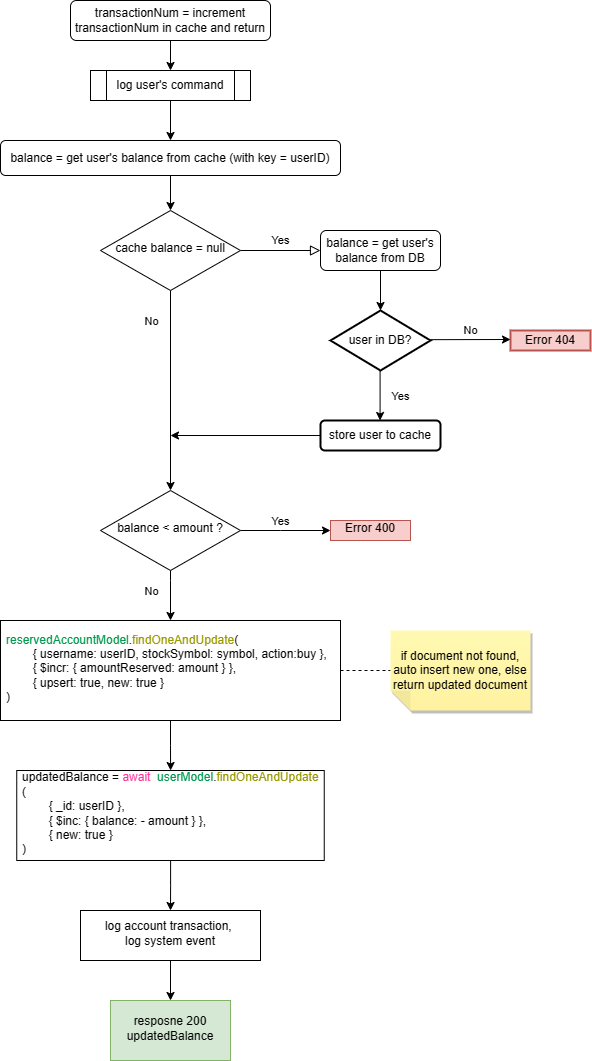

The diagram above was exported from draw.io. Its source (the exported page's mxGraphModel, read from the mxfile embedded in the PNG):
<mxGraphModel dx="993" dy="573" grid="1" gridSize="10" guides="1" tooltips="1" connect="1" arrows="1" fold="1" page="1" pageScale="1" pageWidth="827" pageHeight="1169" math="0" shadow="0">
  <root>
    <mxCell id="WIyWlLk6GJQsqaUBKTNV-0" />
    <mxCell id="WIyWlLk6GJQsqaUBKTNV-1" parent="WIyWlLk6GJQsqaUBKTNV-0" />
    <mxCell id="qT06-SbAqEGeDXmk981Q-2" value="" style="edgeStyle=orthogonalEdgeStyle;rounded=0;orthogonalLoop=1;jettySize=auto;html=1;" edge="1" parent="WIyWlLk6GJQsqaUBKTNV-1" source="WIyWlLk6GJQsqaUBKTNV-3" target="qT06-SbAqEGeDXmk981Q-0">
      <mxGeometry relative="1" as="geometry" />
    </mxCell>
    <mxCell id="WIyWlLk6GJQsqaUBKTNV-3" value="transactionNum = increment transactionNum in cache and return" style="rounded=1;whiteSpace=wrap;html=1;fontSize=12;glass=0;strokeWidth=1;shadow=0;" parent="WIyWlLk6GJQsqaUBKTNV-1" vertex="1">
      <mxGeometry x="120" y="30" width="200" height="40" as="geometry" />
    </mxCell>
    <mxCell id="WIyWlLk6GJQsqaUBKTNV-5" value="Yes" style="edgeStyle=orthogonalEdgeStyle;rounded=0;html=1;jettySize=auto;orthogonalLoop=1;fontSize=11;endArrow=block;endFill=0;endSize=8;strokeWidth=1;shadow=0;labelBackgroundColor=none;labelPosition=center;verticalLabelPosition=middle;align=center;verticalAlign=middle;" parent="WIyWlLk6GJQsqaUBKTNV-1" source="WIyWlLk6GJQsqaUBKTNV-6" edge="1">
      <mxGeometry y="10" relative="1" as="geometry">
        <mxPoint as="offset" />
        <mxPoint x="370" y="280" as="targetPoint" />
      </mxGeometry>
    </mxCell>
    <mxCell id="qT06-SbAqEGeDXmk981Q-28" value="" style="edgeStyle=orthogonalEdgeStyle;rounded=0;orthogonalLoop=1;jettySize=auto;html=1;" edge="1" parent="WIyWlLk6GJQsqaUBKTNV-1" source="WIyWlLk6GJQsqaUBKTNV-6" target="qT06-SbAqEGeDXmk981Q-27">
      <mxGeometry relative="1" as="geometry" />
    </mxCell>
    <mxCell id="qT06-SbAqEGeDXmk981Q-32" value="No" style="edgeLabel;html=1;align=center;verticalAlign=middle;resizable=0;points=[];" vertex="1" connectable="0" parent="qT06-SbAqEGeDXmk981Q-28">
      <mxGeometry x="-0.1827" y="-3" relative="1" as="geometry">
        <mxPoint x="-17" y="-52" as="offset" />
      </mxGeometry>
    </mxCell>
    <mxCell id="WIyWlLk6GJQsqaUBKTNV-6" value="cache balance = null" style="rhombus;whiteSpace=wrap;html=1;shadow=0;fontFamily=Helvetica;fontSize=12;align=center;strokeWidth=1;spacing=6;spacingTop=-4;" parent="WIyWlLk6GJQsqaUBKTNV-1" vertex="1">
      <mxGeometry x="150" y="240" width="140" height="80" as="geometry" />
    </mxCell>
    <mxCell id="qT06-SbAqEGeDXmk981Q-14" value="" style="edgeStyle=orthogonalEdgeStyle;rounded=0;orthogonalLoop=1;jettySize=auto;html=1;" edge="1" parent="WIyWlLk6GJQsqaUBKTNV-1" source="WIyWlLk6GJQsqaUBKTNV-7" target="qT06-SbAqEGeDXmk981Q-13">
      <mxGeometry relative="1" as="geometry" />
    </mxCell>
    <mxCell id="WIyWlLk6GJQsqaUBKTNV-7" value="balance = get user's balance from DB" style="rounded=1;whiteSpace=wrap;html=1;fontSize=12;glass=0;strokeWidth=1;shadow=0;" parent="WIyWlLk6GJQsqaUBKTNV-1" vertex="1">
      <mxGeometry x="370" y="260" width="120" height="40" as="geometry" />
    </mxCell>
    <mxCell id="qT06-SbAqEGeDXmk981Q-5" value="" style="edgeStyle=orthogonalEdgeStyle;rounded=0;orthogonalLoop=1;jettySize=auto;html=1;" edge="1" parent="WIyWlLk6GJQsqaUBKTNV-1" source="qT06-SbAqEGeDXmk981Q-0" target="qT06-SbAqEGeDXmk981Q-4">
      <mxGeometry relative="1" as="geometry" />
    </mxCell>
    <mxCell id="qT06-SbAqEGeDXmk981Q-0" value="log user's command" style="shape=process;whiteSpace=wrap;html=1;backgroundOutline=1;" vertex="1" parent="WIyWlLk6GJQsqaUBKTNV-1">
      <mxGeometry x="140" y="100" width="160" height="30" as="geometry" />
    </mxCell>
    <mxCell id="qT06-SbAqEGeDXmk981Q-6" value="" style="edgeStyle=orthogonalEdgeStyle;rounded=0;orthogonalLoop=1;jettySize=auto;html=1;" edge="1" parent="WIyWlLk6GJQsqaUBKTNV-1" source="qT06-SbAqEGeDXmk981Q-4" target="WIyWlLk6GJQsqaUBKTNV-6">
      <mxGeometry relative="1" as="geometry" />
    </mxCell>
    <mxCell id="qT06-SbAqEGeDXmk981Q-4" value="balance = get user's balance from cache (with key = userID)" style="rounded=1;whiteSpace=wrap;html=1;" vertex="1" parent="WIyWlLk6GJQsqaUBKTNV-1">
      <mxGeometry x="50" y="170" width="340" height="35" as="geometry" />
    </mxCell>
    <mxCell id="qT06-SbAqEGeDXmk981Q-13" value="user in DB?" style="strokeWidth=2;html=1;shape=mxgraph.flowchart.decision;whiteSpace=wrap;" vertex="1" parent="WIyWlLk6GJQsqaUBKTNV-1">
      <mxGeometry x="380" y="340" width="100" height="60" as="geometry" />
    </mxCell>
    <mxCell id="qT06-SbAqEGeDXmk981Q-15" value="Error 404" style="whiteSpace=wrap;html=1;strokeWidth=2;fillColor=#f8cecc;strokeColor=#b85450;" vertex="1" parent="WIyWlLk6GJQsqaUBKTNV-1">
      <mxGeometry x="560" y="360" width="80" height="20" as="geometry" />
    </mxCell>
    <mxCell id="qT06-SbAqEGeDXmk981Q-19" value="" style="endArrow=classic;html=1;rounded=0;" edge="1" parent="WIyWlLk6GJQsqaUBKTNV-1">
      <mxGeometry relative="1" as="geometry">
        <mxPoint x="480" y="369.16999999999996" as="sourcePoint" />
        <mxPoint x="560" y="369" as="targetPoint" />
      </mxGeometry>
    </mxCell>
    <mxCell id="qT06-SbAqEGeDXmk981Q-20" value="No" style="edgeLabel;resizable=0;html=1;align=center;verticalAlign=middle;" connectable="0" vertex="1" parent="qT06-SbAqEGeDXmk981Q-19">
      <mxGeometry relative="1" as="geometry">
        <mxPoint y="-10" as="offset" />
      </mxGeometry>
    </mxCell>
    <mxCell id="qT06-SbAqEGeDXmk981Q-31" style="edgeStyle=orthogonalEdgeStyle;rounded=0;orthogonalLoop=1;jettySize=auto;html=1;" edge="1" parent="WIyWlLk6GJQsqaUBKTNV-1" source="qT06-SbAqEGeDXmk981Q-21">
      <mxGeometry relative="1" as="geometry">
        <mxPoint x="220" y="465" as="targetPoint" />
      </mxGeometry>
    </mxCell>
    <mxCell id="qT06-SbAqEGeDXmk981Q-21" value="store user to cache" style="rounded=1;whiteSpace=wrap;html=1;strokeWidth=2;" vertex="1" parent="WIyWlLk6GJQsqaUBKTNV-1">
      <mxGeometry x="370" y="450" width="120" height="30" as="geometry" />
    </mxCell>
    <mxCell id="qT06-SbAqEGeDXmk981Q-25" value="" style="endArrow=classic;html=1;rounded=0;" edge="1" parent="WIyWlLk6GJQsqaUBKTNV-1">
      <mxGeometry relative="1" as="geometry">
        <mxPoint x="429.58000000000004" y="400" as="sourcePoint" />
        <mxPoint x="429.58000000000004" y="450" as="targetPoint" />
      </mxGeometry>
    </mxCell>
    <mxCell id="qT06-SbAqEGeDXmk981Q-26" value="Yes" style="edgeLabel;resizable=0;html=1;align=center;verticalAlign=middle;" connectable="0" vertex="1" parent="qT06-SbAqEGeDXmk981Q-25">
      <mxGeometry relative="1" as="geometry">
        <mxPoint x="20" as="offset" />
      </mxGeometry>
    </mxCell>
    <mxCell id="qT06-SbAqEGeDXmk981Q-34" value="" style="edgeStyle=orthogonalEdgeStyle;rounded=0;orthogonalLoop=1;jettySize=auto;html=1;" edge="1" parent="WIyWlLk6GJQsqaUBKTNV-1" source="qT06-SbAqEGeDXmk981Q-27" target="qT06-SbAqEGeDXmk981Q-33">
      <mxGeometry relative="1" as="geometry">
        <Array as="points">
          <mxPoint x="330" y="560" />
          <mxPoint x="330" y="560" />
        </Array>
      </mxGeometry>
    </mxCell>
    <mxCell id="qT06-SbAqEGeDXmk981Q-35" value="Yes" style="edgeLabel;html=1;align=center;verticalAlign=middle;resizable=0;points=[];" vertex="1" connectable="0" parent="qT06-SbAqEGeDXmk981Q-34">
      <mxGeometry x="-0.3" y="1" relative="1" as="geometry">
        <mxPoint x="8" y="-9" as="offset" />
      </mxGeometry>
    </mxCell>
    <mxCell id="qT06-SbAqEGeDXmk981Q-37" value="" style="edgeStyle=orthogonalEdgeStyle;rounded=0;orthogonalLoop=1;jettySize=auto;html=1;" edge="1" parent="WIyWlLk6GJQsqaUBKTNV-1" source="qT06-SbAqEGeDXmk981Q-27" target="qT06-SbAqEGeDXmk981Q-36">
      <mxGeometry relative="1" as="geometry">
        <Array as="points">
          <mxPoint x="220" y="610" />
          <mxPoint x="220" y="610" />
        </Array>
      </mxGeometry>
    </mxCell>
    <mxCell id="qT06-SbAqEGeDXmk981Q-38" value="No" style="edgeLabel;html=1;align=center;verticalAlign=middle;resizable=0;points=[];" vertex="1" connectable="0" parent="qT06-SbAqEGeDXmk981Q-37">
      <mxGeometry x="-0.22" y="2" relative="1" as="geometry">
        <mxPoint x="-22" as="offset" />
      </mxGeometry>
    </mxCell>
    <mxCell id="qT06-SbAqEGeDXmk981Q-27" value="balance &amp;lt; amount ?" style="rhombus;whiteSpace=wrap;html=1;shadow=0;strokeWidth=1;spacing=6;spacingTop=-4;" vertex="1" parent="WIyWlLk6GJQsqaUBKTNV-1">
      <mxGeometry x="150" y="520" width="140" height="80" as="geometry" />
    </mxCell>
    <mxCell id="qT06-SbAqEGeDXmk981Q-33" value="Error 400" style="whiteSpace=wrap;html=1;shadow=0;strokeWidth=1;spacing=6;spacingTop=-4;fillColor=#f8cecc;strokeColor=#b85450;" vertex="1" parent="WIyWlLk6GJQsqaUBKTNV-1">
      <mxGeometry x="380" y="550" width="80" height="20" as="geometry" />
    </mxCell>
    <mxCell id="qT06-SbAqEGeDXmk981Q-40" value="" style="edgeStyle=orthogonalEdgeStyle;rounded=0;orthogonalLoop=1;jettySize=auto;html=1;dashed=1;endArrow=none;endFill=0;" edge="1" parent="WIyWlLk6GJQsqaUBKTNV-1" source="qT06-SbAqEGeDXmk981Q-36" target="qT06-SbAqEGeDXmk981Q-39">
      <mxGeometry relative="1" as="geometry" />
    </mxCell>
    <mxCell id="qT06-SbAqEGeDXmk981Q-42" value="" style="edgeStyle=orthogonalEdgeStyle;rounded=0;orthogonalLoop=1;jettySize=auto;html=1;" edge="1" parent="WIyWlLk6GJQsqaUBKTNV-1" source="qT06-SbAqEGeDXmk981Q-36" target="qT06-SbAqEGeDXmk981Q-41">
      <mxGeometry relative="1" as="geometry" />
    </mxCell>
    <mxCell id="qT06-SbAqEGeDXmk981Q-36" value="&lt;font color=&quot;#00994d&quot;&gt;reservedAccountModel&lt;/font&gt;.&lt;font color=&quot;#999900&quot;&gt;findOneAndUpdate&lt;/font&gt;(&lt;br&gt;&lt;span style=&quot;white-space: pre;&quot;&gt;&#09;&lt;/span&gt;{ username: userID, stockSymbol: symbol, action:buy },&lt;br&gt;&lt;span style=&quot;white-space: pre;&quot;&gt;&#09;&lt;/span&gt;{ $incr: { amountReserved: amount } },&lt;br&gt;&lt;span style=&quot;white-space: pre;&quot;&gt;&#09;&lt;/span&gt;{ upsert: true, new: true }&lt;br&gt;&lt;div style=&quot;&quot;&gt;&lt;span style=&quot;background-color: initial;&quot;&gt;)&lt;/span&gt;&lt;/div&gt;" style="whiteSpace=wrap;html=1;shadow=0;strokeWidth=1;spacing=6;spacingTop=-4;align=left;" vertex="1" parent="WIyWlLk6GJQsqaUBKTNV-1">
      <mxGeometry x="50" y="650" width="340" height="100" as="geometry" />
    </mxCell>
    <mxCell id="qT06-SbAqEGeDXmk981Q-39" value="if document not found, auto insert new one, else return updated document" style="shape=note;whiteSpace=wrap;html=1;backgroundOutline=1;fontColor=#000000;darkOpacity=0.05;fillColor=#FFF9B2;strokeColor=none;fillStyle=solid;direction=west;gradientDirection=north;gradientColor=#FFF2A1;shadow=1;size=20;pointerEvents=1;" vertex="1" parent="WIyWlLk6GJQsqaUBKTNV-1">
      <mxGeometry x="440" y="660" width="140" height="80" as="geometry" />
    </mxCell>
    <mxCell id="qT06-SbAqEGeDXmk981Q-44" value="" style="edgeStyle=orthogonalEdgeStyle;rounded=0;orthogonalLoop=1;jettySize=auto;html=1;" edge="1" parent="WIyWlLk6GJQsqaUBKTNV-1" source="qT06-SbAqEGeDXmk981Q-41" target="qT06-SbAqEGeDXmk981Q-43">
      <mxGeometry relative="1" as="geometry" />
    </mxCell>
    <mxCell id="qT06-SbAqEGeDXmk981Q-41" value="updatedBalance = &lt;font color=&quot;#ff3399&quot;&gt;await&amp;nbsp; &lt;/font&gt;&lt;font color=&quot;#00994d&quot;&gt;userModel&lt;/font&gt;.&lt;font color=&quot;#999900&quot;&gt;findOneAndUpdate &lt;/font&gt;(&lt;br&gt;&lt;span style=&quot;white-space: pre;&quot;&gt;&#09;&lt;/span&gt;{ _id: userID },&lt;br&gt;&lt;span style=&quot;white-space: pre;&quot;&gt;&#09;&lt;/span&gt;{ $inc: { balance: - amount } },&lt;br&gt;&lt;span style=&quot;white-space: pre;&quot;&gt;&#09;&lt;/span&gt;{ new: true }&lt;br&gt;)" style="whiteSpace=wrap;html=1;align=left;shadow=0;strokeWidth=1;spacing=6;spacingTop=-4;" vertex="1" parent="WIyWlLk6GJQsqaUBKTNV-1">
      <mxGeometry x="66.25" y="800" width="307.5" height="90" as="geometry" />
    </mxCell>
    <mxCell id="qT06-SbAqEGeDXmk981Q-48" value="" style="edgeStyle=orthogonalEdgeStyle;rounded=0;orthogonalLoop=1;jettySize=auto;html=1;" edge="1" parent="WIyWlLk6GJQsqaUBKTNV-1" source="qT06-SbAqEGeDXmk981Q-43" target="qT06-SbAqEGeDXmk981Q-47">
      <mxGeometry relative="1" as="geometry" />
    </mxCell>
    <mxCell id="qT06-SbAqEGeDXmk981Q-43" value="log account transaction,&amp;nbsp;&lt;br&gt;log system event" style="whiteSpace=wrap;html=1;align=center;shadow=0;strokeWidth=1;spacing=6;spacingTop=-4;" vertex="1" parent="WIyWlLk6GJQsqaUBKTNV-1">
      <mxGeometry x="130" y="940" width="180" height="50" as="geometry" />
    </mxCell>
    <mxCell id="qT06-SbAqEGeDXmk981Q-47" value="resposne 200 updatedBalance" style="whiteSpace=wrap;html=1;shadow=0;strokeWidth=1;spacing=6;spacingTop=-4;fillColor=#d5e8d4;strokeColor=#82b366;" vertex="1" parent="WIyWlLk6GJQsqaUBKTNV-1">
      <mxGeometry x="160" y="1030" width="120" height="60" as="geometry" />
    </mxCell>
  </root>
</mxGraphModel>